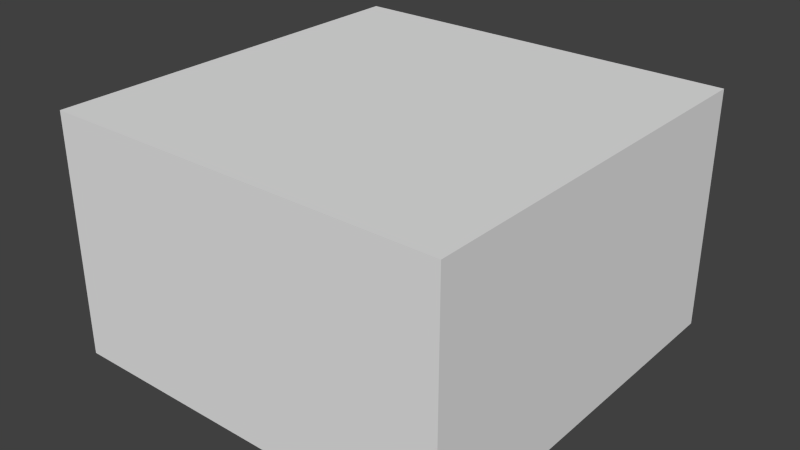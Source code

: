 # Source: House_2ndFloor.blend  (saved by Blender 2.72.0; exported with 4.5.12 LTS)
import bpy
from mathutils import Matrix  # noqa: F401  (used for matrix-valued properties, if any)

bpy.ops.wm.read_factory_settings(use_empty=True)
scene = bpy.context.scene
scene.name = 'Scene'

# ---- collections
col_collection_1 = bpy.data.collections.new('Collection 1'); scene.collection.children.link(col_collection_1)

# ---- materials (node trees are filled in below, after node groups)
mat_material = bpy.data.materials.new('Material')
mat_material.alpha_threshold = 0.0
mat_material.roughness = 0.5
mat_material.line_color = (0.0, 0.0, 0.0, 1.0)

# ---- material node trees

# ---- world
world_world = bpy.data.worlds.new('World'); scene.world = world_world
world_world.color = (0.05088, 0.05088, 0.05088)
world_world.use_sun_shadow = False
world_world.sun_shadow_jitter_overblur = 0.0
world_world.cycles.sampling_method = 'MANUAL'
world_world.cycles.sample_map_resolution = 256

# ---- meshes
me_cube = bpy.data.meshes.new('Cube')
me_cube.from_pydata([(1.0, 1.0, -1.0), (1.0, -1.0, -1.0), (-1.0, -1.0, -1.0), (-1.0, 1.0, -1.0), (1.0, 1.0, 1.0), (1.0, -1.0, 1.0), (-1.0, -1.0, 1.0), (-1.0, 1.0, 1.0)], [], [(0, 1, 2, 3), (4, 7, 6, 5), (0, 4, 5, 1), (1, 5, 6, 2), (2, 6, 7, 3), (4, 0, 3, 7)])
me_cube.materials.append(mat_material)
me_cube.use_remesh_preserve_volume = False
me_cube.use_remesh_preserve_attributes = False
me_cube.use_mirror_vertex_groups = False
me_cube.update()

# ---- objects
ob_roof_000 = bpy.data.objects.new('Roof.000', None)
ob_window_007 = bpy.data.objects.new('Window.007', None)
ob_window_006 = bpy.data.objects.new('Window.006', None)
ob_window_005 = bpy.data.objects.new('Window.005', None)
ob_window_004 = bpy.data.objects.new('Window.004', None)
ob_window_003 = bpy.data.objects.new('Window.003', None)
ob_window_002 = bpy.data.objects.new('Window.002', None)
ob_window_001 = bpy.data.objects.new('Window.001', None)
ob_window_000 = bpy.data.objects.new('Window.000', None)
ob_home_base_cube = bpy.data.objects.new('Home_Base_Cube', me_cube)

# ---- transforms, parenting, visibility, modifiers, constraints
ob_roof_000.location = (0.0, 0.0, 6.0)
ob_roof_000.scale = (5.5, 5.5, 5.5)
ob_roof_000.empty_display_type = 'CUBE'
ob_roof_000.empty_image_offset = (0.0, 0.0)
ob_roof_000.lineart.crease_threshold = 0.0
ob_window_007.location = (5.0, 2.5, 4.006)
ob_window_007.rotation_euler = (0.0, -0.0, 4.712)
ob_window_007.scale = (1.5, 2.5, 1.5)
ob_window_007.empty_display_type = 'CUBE'
ob_window_007.empty_image_offset = (0.0, 0.0)
ob_window_007.lineart.crease_threshold = 0.0
ob_window_006.location = (5.0, -2.5, 4.006)
ob_window_006.rotation_euler = (0.0, -0.0, 4.712)
ob_window_006.scale = (1.5, 2.5, 1.5)
ob_window_006.empty_display_type = 'CUBE'
ob_window_006.empty_image_offset = (0.0, 0.0)
ob_window_006.lineart.crease_threshold = 0.0
ob_window_005.location = (2.5, -5.0, 4.006)
ob_window_005.rotation_euler = (0.0, -0.0, 3.142)
ob_window_005.scale = (1.5, 2.5, 1.5)
ob_window_005.empty_display_type = 'CUBE'
ob_window_005.empty_image_offset = (0.0, 0.0)
ob_window_005.lineart.crease_threshold = 0.0
ob_window_004.location = (-2.5, -5.0, 4.006)
ob_window_004.rotation_euler = (0.0, -0.0, 3.142)
ob_window_004.scale = (1.5, 2.5, 1.5)
ob_window_004.empty_display_type = 'CUBE'
ob_window_004.empty_image_offset = (0.0, 0.0)
ob_window_004.lineart.crease_threshold = 0.0
ob_window_003.location = (-5.0, -2.5, 4.006)
ob_window_003.rotation_euler = (0.0, -0.0, 1.571)
ob_window_003.scale = (1.5, 2.5, 1.5)
ob_window_003.empty_display_type = 'CUBE'
ob_window_003.empty_image_offset = (0.0, 0.0)
ob_window_003.lineart.crease_threshold = 0.0
ob_window_002.location = (-5.0, 2.5, 4.006)
ob_window_002.rotation_euler = (0.0, -0.0, 1.571)
ob_window_002.scale = (1.5, 2.5, 1.5)
ob_window_002.empty_display_type = 'CUBE'
ob_window_002.empty_image_offset = (0.0, 0.0)
ob_window_002.lineart.crease_threshold = 0.0
ob_window_001.location = (-2.5, 5.0, 4.006)
ob_window_001.scale = (1.5, 2.5, 1.5)
ob_window_001.empty_display_type = 'CUBE'
ob_window_001.empty_image_offset = (0.0, 0.0)
ob_window_001.lineart.crease_threshold = 0.0
ob_window_000.location = (2.5, 5.0, 4.006)
ob_window_000.scale = (1.5, 2.5, 1.5)
ob_window_000.empty_display_type = 'CUBE'
ob_window_000.empty_image_offset = (0.0, 0.0)
ob_window_000.lineart.crease_threshold = 0.0
ob_home_base_cube.location = (0.0, 0.0, 3.0)
ob_home_base_cube.scale = (5.0, 5.0, 3.0)
ob_home_base_cube.lock_rotations_4d = False
ob_home_base_cube.empty_display_type = 'ARROWS'
ob_home_base_cube.lineart.crease_threshold = 0.0

# ---- collection membership
col_collection_1.objects.link(ob_roof_000)
col_collection_1.objects.link(ob_window_007)
col_collection_1.objects.link(ob_window_006)
col_collection_1.objects.link(ob_window_005)
col_collection_1.objects.link(ob_window_004)
col_collection_1.objects.link(ob_window_003)
col_collection_1.objects.link(ob_window_002)
col_collection_1.objects.link(ob_window_001)
col_collection_1.objects.link(ob_window_000)
col_collection_1.objects.link(ob_home_base_cube)

# ---- scene / render settings (as saved in the file)
scene.frame_start = 1; scene.frame_end = 250; scene.frame_set(181)
scene.render.engine = 'CYCLES'
scene.render.resolution_percentage = 50
scene.render.dither_intensity = 0.0
scene.cycles.use_denoising = False
scene.cycles.samples = 10
scene.cycles.sampling_pattern = 'TABULATED_SOBOL'
scene.cycles.light_sampling_threshold = 0.0
scene.cycles.use_adaptive_sampling = False
scene.cycles.use_light_tree = False
scene.cycles.blur_glossy = 0.0
scene.cycles.pixel_filter_type = 'GAUSSIAN'
scene.cycles.sample_clamp_indirect = 0.0
scene.view_settings.view_transform = 'Standard'
bpy.context.view_layer.update()

# ---- added for rendering (the .blend has no active camera and no usable light): camera, sun
cam_auto = bpy.data.cameras.new('AutoCamera')
cam_auto.lens = 50.0
cam_auto.sensor_width = 36.0
cam_auto.clip_end = 1000.0
ob_auto_camera = bpy.data.objects.new('AutoCamera', cam_auto)
scene.collection.objects.link(ob_auto_camera)
ob_auto_camera.location = (14.2136, -17.0563, 14.3709)
ob_auto_camera.rotation_euler = (1.09748, -7.21219e-08, 0.694738)
scene.camera = ob_auto_camera
light_auto_sun = bpy.data.lights.new('AutoSun', 'SUN')
light_auto_sun.energy = 3.0
light_auto_sun.angle = 0.0523599
ob_auto_sun = bpy.data.objects.new('AutoSun', light_auto_sun)
scene.collection.objects.link(ob_auto_sun)
ob_auto_sun.rotation_euler = (0.872665, 0.174533, 0.523599)
bpy.context.view_layer.update()
